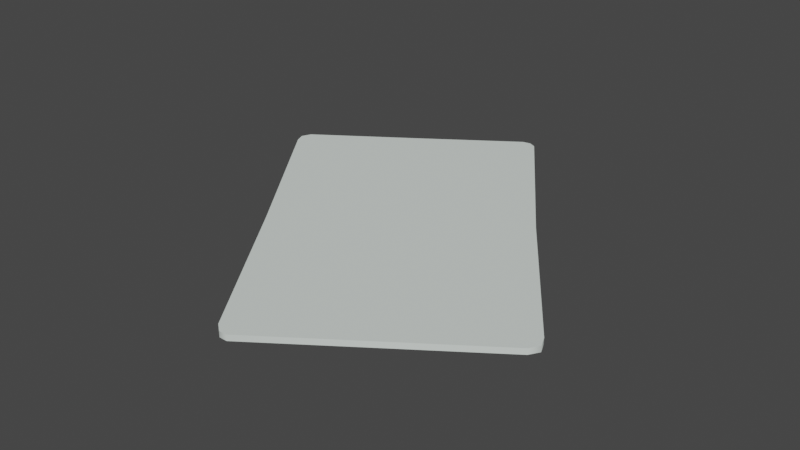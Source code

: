# Source: card.blend  (saved by Blender 2.82.7; exported with 4.5.12 LTS)
import bpy
from mathutils import Matrix  # noqa: F401  (used for matrix-valued properties, if any)

bpy.ops.wm.read_factory_settings(use_empty=True)
scene = bpy.context.scene
scene.name = 'card.qc'

# ---- collections
col_collection = bpy.data.collections.new('Collection'); scene.collection.children.link(col_collection)
col_ref = bpy.data.collections.new('ref'); scene.collection.children.link(col_ref)

# ---- materials (node trees are filled in below, after node groups)
mat_tex1_bmp = bpy.data.materials.new('tex1.bmp')
mat_tex1_bmp.use_transparent_shadow = False
mat_tex1_bmp.diffuse_color = (0.7201, 0.7841, 0.7455, 1.0)

# ---- material node trees

# ---- world
world_world = bpy.data.worlds.new('World'); scene.world = world_world
world_world.use_nodes = True; world_world.node_tree.nodes.clear()
_N = world_world.node_tree.nodes; _L = world_world.node_tree.links
n0 = _N.new('ShaderNodeOutputWorld'); n0.name = 'World Output'; n0.location = (300, 300)
n1 = _N.new('ShaderNodeBackground'); n1.name = 'Background'; n1.location = (10, 300)
n1.inputs[0].default_value = (0.05088, 0.05088, 0.05088, 1.0)
_L.new(n1.outputs[0], n0.inputs[0])
n0.is_active_output = True
world_world.color = (0.05088, 0.05088, 0.05088)
world_world.use_sun_shadow = False
world_world.sun_shadow_jitter_overblur = 0.0

# ---- meshes
me_ref = bpy.data.meshes.new('ref')
me_ref.from_pydata([(0.1808, 0.0434, 0.15), (1.541, 1.003, 0.15), (2.991, -1.027, 0.15), (0.1008, 3.123, 0.15), (0.000817, 3.173, 0.15), (-0.1092, 3.153, 0.15), (-1.379, 2.273, 0.15), (-2.669, 1.393, 0.15), (-2.729, 1.263, 0.15), (-2.679, 1.133, 0.15), (-1.219, -0.9266, 0.15), (0.2008, -2.997, 0.15), (0.3108, -3.087, 0.15), (0.4208, -3.087, 0.15), (1.731, -2.167, 0.15), (2.971, -1.297, 0.15), (3.051, -1.167, 0.15), (0.1808, 0.0434, 0.23), (2.991, -1.027, 0.23), (1.541, 1.003, 0.23), (3.051, -1.167, 0.23), (2.971, -1.297, 0.23), (1.731, -2.167, 0.23), (0.4208, -3.087, 0.23), (0.3108, -3.087, 0.23), (0.2008, -2.997, 0.23), (-1.219, -0.9266, 0.23), (-2.679, 1.133, 0.23), (-2.729, 1.263, 0.23), (-2.669, 1.393, 0.23), (-1.379, 2.273, 0.23), (-0.1092, 3.153, 0.23), (0.000817, 3.173, 0.23), (0.1008, 3.123, 0.23)], [], [(0, 1, 2), (0, 3, 1), (0, 4, 3), (0, 5, 4), (0, 6, 5), (0, 7, 6), (0, 8, 7), (0, 9, 8), (0, 10, 9), (0, 11, 10), (0, 12, 11), (0, 13, 12), (0, 14, 13), (0, 15, 14), (0, 16, 15), (0, 2, 16), (17, 18, 19), (17, 20, 18), (17, 21, 20), (17, 22, 21), (17, 23, 22), (17, 24, 23), (17, 25, 24), (17, 26, 25), (17, 27, 26), (17, 28, 27), (17, 29, 28), (17, 30, 29), (17, 31, 30), (17, 32, 31), (17, 33, 32), (17, 19, 33), (20, 2, 18), (18, 2, 19), (2, 1, 19), (19, 1, 3), (2, 20, 16), (16, 20, 15), (20, 21, 15), (15, 21, 22), (15, 22, 14), (14, 22, 13), (22, 23, 13), (13, 23, 24), (13, 24, 12), (12, 24, 11), (24, 25, 11), (11, 25, 26), (11, 26, 10), (10, 26, 9), (26, 27, 9), (9, 27, 28), (9, 28, 8), (8, 28, 7), (28, 29, 7), (7, 29, 30), (7, 30, 6), (6, 30, 5), (30, 31, 5), (5, 31, 32), (5, 32, 4), (4, 32, 3), (32, 33, 3), (3, 33, 19)])
me_ref.polygons.foreach_set('use_smooth', [True] * 64)
_k = set([(1, 2), (1, 3), (2, 16), (3, 4), (4, 5), (5, 6), (6, 7), (7, 8), (8, 9), (9, 10), (10, 11), (11, 12), (12, 13), (13, 14), (14, 15), (15, 16), (18, 19), (18, 20), (19, 33), (20, 21), (21, 22), (22, 23), (23, 24), (24, 25), (25, 26), (26, 27), (27, 28), (28, 29), (29, 30), (30, 31), (31, 32), (32, 33)])
me_ref.attributes.new('sharp_edge', 'BOOLEAN', 'EDGE').data.foreach_set('value', [ (min(e.vertices), max(e.vertices)) in _k for e in me_ref.edges])
_uv = me_ref.uv_layers.new(name='UVMap')
_uv.uv.foreach_set('vector', [0.7632, 0.5636, 0.9785, 0.5636, 0.9804, 0.2387, 0.7632, 0.5636, 0.9824, 0.8943, 0.9785, 0.5636, 0.7632, 0.5636, 0.9746, 0.908, 0.9824, 0.8943, 0.7632, 0.5636, 0.9628, 0.9139, 0.9746, 0.908, 0.7632, 0.5636, 0.7632, 0.9139, 0.9628, 0.9139, 0.7632, 0.5636, 0.5616, 0.9178, 0.7632, 0.9139, 0.7632, 0.5636, 0.544, 0.908, 0.5616, 0.9178, 0.7632, 0.5636, 0.5401, 0.8904, 0.544, 0.908, 0.7632, 0.5636, 0.5421, 0.5636, 0.5401, 0.8904, 0.7632, 0.5636, 0.5401, 0.2387, 0.5421, 0.5636, 0.7632, 0.5636, 0.544, 0.2211, 0.5401, 0.2387, 0.7632, 0.5636, 0.5577, 0.2113, 0.544, 0.2211, 0.7632, 0.5636, 0.7632, 0.2133, 0.5577, 0.2113, 0.7632, 0.5636, 0.9589, 0.2133, 0.7632, 0.2133, 0.7632, 0.5636, 0.9765, 0.2211, 0.9589, 0.2133, 0.7632, 0.5636, 0.9804, 0.2387, 0.9765, 0.2211, 0.2798, 0.5675, 0.499, 0.2427, 0.4951, 0.5675, 0.2798, 0.5675, 0.4932, 0.225, 0.499, 0.2427, 0.2798, 0.5675, 0.4755, 0.2172, 0.4932, 0.225, 0.2798, 0.5675, 0.2798, 0.2172, 0.4755, 0.2172, 0.2798, 0.5675, 0.07436, 0.2153, 0.2798, 0.2172, 0.2798, 0.5675, 0.06262, 0.225, 0.07436, 0.2153, 0.2798, 0.5675, 0.05675, 0.2427, 0.06262, 0.225, 0.2798, 0.5675, 0.05871, 0.5675, 0.05675, 0.2427, 0.2798, 0.5675, 0.05871, 0.8943, 0.05871, 0.5675, 0.2798, 0.5675, 0.06262, 0.9119, 0.05871, 0.8943, 0.2798, 0.5675, 0.07828, 0.9217, 0.06262, 0.9119, 0.2798, 0.5675, 0.2798, 0.9178, 0.07828, 0.9217, 0.2798, 0.5675, 0.4795, 0.9178, 0.2798, 0.9178, 0.2798, 0.5675, 0.4932, 0.9119, 0.4795, 0.9178, 0.2798, 0.5675, 0.499, 0.8982, 0.4932, 0.9119, 0.2798, 0.5675, 0.4951, 0.5675, 0.499, 0.8982, 0.4932, 0.225, 0.499, 0.2427, 0.499, 0.2427, 0.499, 0.2427, 0.499, 0.2427, 0.4951, 0.5675, 0.499, 0.2427, 0.4951, 0.5675, 0.4951, 0.5675, 0.4951, 0.5675, 0.4951, 0.5675, 0.499, 0.8982, 0.499, 0.2427, 0.4932, 0.225, 0.4932, 0.225, 0.4932, 0.225, 0.4932, 0.225, 0.4755, 0.2172, 0.4932, 0.225, 0.4755, 0.2172, 0.4755, 0.2172, 0.4755, 0.2172, 0.4755, 0.2172, 0.2798, 0.2172, 0.4755, 0.2172, 0.2798, 0.2172, 0.2798, 0.2172, 0.2798, 0.2172, 0.2798, 0.2172, 0.07436, 0.2153, 0.2798, 0.2172, 0.07436, 0.2153, 0.07436, 0.2153, 0.07436, 0.2153, 0.07436, 0.2153, 0.06262, 0.225, 0.07436, 0.2153, 0.06262, 0.225, 0.06262, 0.225, 0.06262, 0.225, 0.06262, 0.225, 0.05675, 0.2427, 0.06262, 0.225, 0.05675, 0.2427, 0.05675, 0.2427, 0.05675, 0.2427, 0.05675, 0.2427, 0.05871, 0.5675, 0.05675, 0.2427, 0.05871, 0.5675, 0.05871, 0.5675, 0.05871, 0.5675, 0.05871, 0.5675, 0.05871, 0.8943, 0.05871, 0.5675, 0.05871, 0.8943, 0.05871, 0.8943, 0.05871, 0.8943, 0.05871, 0.8943, 0.06262, 0.9119, 0.05871, 0.8943, 0.06262, 0.9119, 0.06262, 0.9119, 0.06262, 0.9119, 0.06262, 0.9119, 0.07828, 0.9217, 0.06262, 0.9119, 0.07828, 0.9217, 0.07828, 0.9217, 0.07828, 0.9217, 0.07828, 0.9217, 0.2798, 0.9178, 0.07828, 0.9217, 0.2798, 0.9178, 0.2798, 0.9178, 0.2798, 0.9178, 0.2798, 0.9178, 0.4795, 0.9178, 0.2798, 0.9178, 0.4795, 0.9178, 0.4795, 0.9178, 0.4795, 0.9178, 0.4795, 0.9178, 0.4932, 0.9119, 0.4795, 0.9178, 0.4932, 0.9119, 0.4932, 0.9119, 0.4932, 0.9119, 0.4932, 0.9119, 0.499, 0.8982, 0.4932, 0.9119, 0.499, 0.8982, 0.499, 0.8982, 0.499, 0.8982, 0.499, 0.8982, 0.4951, 0.5675])
me_ref.materials.append(mat_tex1_bmp)
me_ref.use_remesh_fix_poles = True
me_ref.use_remesh_preserve_attributes = False
me_ref.use_mirror_vertex_groups = False
me_ref.update()
me_ref.normals_split_custom_set([tuple(v) for v in zip(*[iter([5.408e-08, -2.706e-07, -1.0, 1.194e-07, -1.622e-07, -1.0, 2.878e-09, 0.0, -1.0, 5.408e-08, -2.706e-07, -1.0, -5.706e-08, -3.311e-07, -1.0, 1.194e-07, -1.622e-07, -1.0, 5.408e-08, -2.706e-07, -1.0, -9.3e-09, -3.258e-07, -1.0, -5.706e-08, -3.311e-07, -1.0, 5.408e-08, -2.706e-07, -1.0, 1.327e-07, -3.148e-07, -1.0, -9.3e-09, -3.258e-07, -1.0, 5.408e-08, -2.706e-07, -1.0, -5.637e-08, -4.938e-07, -1.0, 1.327e-07, -3.148e-07, -1.0, 5.408e-08, -2.706e-07, -1.0, -1.241e-07, -2.719e-07, -1.0, -5.637e-08, -4.938e-07, -1.0, 5.408e-08, -2.706e-07, -1.0, 9.453e-09, 0.0, -1.0, -1.241e-07, -2.719e-07, -1.0, 5.408e-08, -2.706e-07, -1.0, 9.345e-09, 0.0, -1.0, 9.453e-09, 0.0, -1.0, 5.408e-08, -2.706e-07, -1.0, 1.183e-07, -1.632e-07, -1.0, 9.345e-09, 0.0, -1.0, 5.408e-08, -2.706e-07, -1.0, -1.547e-07, -3.295e-07, -1.0, 1.183e-07, -1.632e-07, -1.0, 5.408e-08, -2.706e-07, -1.0, -8.849e-08, -3.228e-07, -1.0, -1.547e-07, -3.295e-07, -1.0, 5.408e-08, -2.706e-07, -1.0, 8.467e-08, -3.123e-07, -1.0, -8.849e-08, -3.228e-07, -1.0, 5.408e-08, -2.706e-07, -1.0, -6.047e-08, -4.919e-07, -1.0, 8.467e-08, -3.123e-07, -1.0, 5.408e-08, -2.706e-07, -1.0, -1.32e-07, -2.64e-07, -1.0, -6.047e-08, -4.919e-07, -1.0, 5.408e-08, -2.706e-07, -1.0, -5.145e-09, 0.0, -1.0, -1.32e-07, -2.64e-07, -1.0, 5.408e-08, -2.706e-07, -1.0, 2.878e-09, 0.0, -1.0, -5.145e-09, 0.0, -1.0, -5.22e-08, 2.686e-07, 1.0, -1.809e-08, 0.0, 1.0, -1.052e-07, 1.598e-07, 1.0, -5.22e-08, 2.686e-07, 1.0, -4.911e-08, 0.0, 1.0, -1.809e-08, 0.0, 1.0, -5.22e-08, 2.686e-07, 1.0, 8.261e-08, 2.64e-07, 1.0, -4.911e-08, 0.0, 1.0, -5.22e-08, 2.686e-07, 1.0, 4.974e-08, 4.919e-07, 1.0, 8.261e-08, 2.64e-07, 1.0, -5.22e-08, 2.686e-07, 1.0, -8.749e-08, 3.123e-07, 1.0, 4.974e-08, 4.919e-07, 1.0, -5.22e-08, 2.686e-07, 1.0, 1.924e-07, 3.228e-07, 1.0, -8.749e-08, 3.123e-07, 1.0, -5.22e-08, 2.686e-07, 1.0, 3.942e-07, 3.295e-07, 1.0, 1.924e-07, 3.228e-07, 1.0, -5.22e-08, 2.686e-07, 1.0, -1.252e-07, 1.632e-07, 1.0, 3.942e-07, 3.295e-07, 1.0, -5.22e-08, 2.686e-07, 1.0, 7.193e-08, 0.0, 1.0, -1.252e-07, 1.632e-07, 1.0, -5.22e-08, 2.686e-07, 1.0, -1.092e-08, 0.0, 1.0, 7.193e-08, 0.0, 1.0, -5.22e-08, 2.686e-07, 1.0, 8.667e-08, 2.679e-07, 1.0, -1.092e-08, 0.0, 1.0, -5.22e-08, 2.686e-07, 1.0, 4.932e-08, 4.865e-07, 1.0, 8.667e-08, 2.679e-07, 1.0, -5.22e-08, 2.686e-07, 1.0, -1.297e-07, 3.102e-07, 1.0, 4.932e-08, 4.865e-07, 1.0, -5.22e-08, 2.686e-07, 1.0, 1.28e-07, 3.21e-07, 1.0, -1.297e-07, 3.102e-07, 1.0, -5.22e-08, 2.686e-07, 1.0, 2.712e-07, 3.262e-07, 1.0, 1.28e-07, 3.21e-07, 1.0, -5.22e-08, 2.686e-07, 1.0, -1.052e-07, 1.598e-07, 1.0, 2.712e-07, 3.262e-07, 1.0, 0.9971, -0.07625, 0.0, 0.882, 0.4712, -8.418e-06, 0.8821, 0.4711, 0.0, 0.8821, 0.4711, 0.0, 0.882, 0.4712, -8.418e-06, 0.8194, 0.5732, 1.75e-10, 0.882, 0.4712, -8.418e-06, 0.8194, 0.5732, -7.921e-10, 0.8194, 0.5732, 1.75e-10, 0.8194, 0.5732, 1.75e-10, 0.8194, 0.5732, -7.921e-10, 0.667, 0.7451, -9.843e-10, 0.882, 0.4712, -8.418e-06, 0.9971, -0.07625, 0.0, 0.9971, -0.07619, -1.105e-06, 0.9971, -0.07619, -1.105e-06, 0.9971, -0.07625, 0.0, 0.7398, -0.6728, 0.0, 0.9971, -0.07625, 0.0, 0.7398, -0.6728, -1.013e-08, 0.7398, -0.6728, 0.0, 0.7398, -0.6728, 0.0, 0.7398, -0.6728, -1.013e-08, 0.5752, -0.818, 7.543e-11, 0.7398, -0.6728, 0.0, 0.5752, -0.818, 7.543e-11, 0.5751, -0.8181, -4.423e-10, 0.5751, -0.8181, -4.423e-10, 0.5752, -0.818, 7.543e-11, 0.2778, -0.9606, -2.151e-09, 0.5752, -0.818, 7.543e-11, 0.2778, -0.9606, 0.0, 0.2778, -0.9606, -2.151e-09, 0.2778, -0.9606, -2.151e-09, 0.2778, -0.9606, 0.0, -0.3611, -0.9325, 0.0, 0.2778, -0.9606, -2.151e-09, -0.3611, -0.9325, 0.0, -0.3611, -0.9325, -2.328e-09, -0.3611, -0.9325, -2.328e-09, -0.3611, -0.9325, 0.0, -0.7342, -0.6789, 0.0, -0.3611, -0.9325, 0.0, -0.7343, -0.6789, -1.195e-06, -0.7342, -0.6789, 0.0, -0.7342, -0.6789, 0.0, -0.7343, -0.6789, -1.195e-06, -0.8198, -0.5726, 6.679e-11, -0.7342, -0.6789, 0.0, -0.8198, -0.5726, 6.679e-11, -0.8199, -0.5725, 2.661e-10, -0.8199, -0.5725, 2.661e-10, -0.8198, -0.5726, 6.679e-11, -0.881, -0.4732, 0.0, -0.8198, -0.5726, 6.679e-11, -0.8809, -0.4733, -1.063e-07, -0.881, -0.4732, 0.0, -0.881, -0.4732, 0.0, -0.8809, -0.4733, -1.063e-07, -0.9987, 0.05039, 0.0, -0.881, -0.4732, 0.0, -0.9987, 0.05039, 0.0, -0.9987, 0.05037, -1.554e-09, -0.9987, 0.05037, -1.554e-09, -0.9987, 0.05039, 0.0, -0.7502, 0.6612, -1.766e-09, -0.9987, 0.05039, 0.0, -0.7502, 0.6612, -1.34e-08, -0.7502, 0.6612, -1.766e-09, -0.7502, 0.6612, -1.766e-09, -0.7502, 0.6612, -1.34e-08, -0.5689, 0.8224, 2.51e-10, -0.7502, 0.6612, -1.766e-09, -0.5689, 0.8224, 2.51e-10, -0.5689, 0.8224, 1.832e-09, -0.5689, 0.8224, 1.832e-09, -0.5689, 0.8224, 2.51e-10, -0.3734, 0.9277, 3.913e-06, -0.5689, 0.8224, 2.51e-10, -0.3734, 0.9277, 0.0, -0.3734, 0.9277, 3.913e-06, -0.3734, 0.9277, 3.913e-06, -0.3734, 0.9277, 0.0, 0.1663, 0.9861, 0.0, -0.3734, 0.9277, 3.913e-06, 0.1663, 0.9861, 0.0, 0.1663, 0.9861, -2.205e-09, 0.1663, 0.9861, -2.205e-09, 0.1663, 0.9861, 0.0, 0.667, 0.7451, -9.843e-10, 0.1663, 0.9861, 0.0, 0.667, 0.7451, 4.535e-09, 0.667, 0.7451, -9.843e-10, 0.667, 0.7451, -9.843e-10, 0.667, 0.7451, 4.535e-09, 0.8194, 0.5732, 1.75e-10])] * 3)])
arm_card_qc_skeleton = bpy.data.armatures.new('card.qc_skeleton')  # bones are not reproduced

# ---- objects
ob_card_qc_skeleton = bpy.data.objects.new('card.qc_skeleton', arm_card_qc_skeleton)
ob_ref = bpy.data.objects.new('ref', me_ref)

# ---- transforms, parenting, visibility, modifiers, constraints
ob_card_qc_skeleton.location = (0.0, 0.0, 0.0)
ob_card_qc_skeleton.show_in_front = True
ob_card_qc_skeleton.lineart.crease_threshold = 0.0
ob_ref.parent = ob_card_qc_skeleton
ob_ref.location = (0.0, 0.0, 0.0)
ob_ref.lineart.crease_threshold = 0.0
_vg = ob_ref.vertex_groups.new(name='joint1')
_vg.add([0, 1, 2, 3, 4, 5, 6, 7, 8, 9, 10, 11, 12, 13, 14, 15, 16, 17, 18, 19, 20, 21, 22, 23, 24, 25, 26, 27, 28, 29, 30, 31, 32, 33], 1.0, 'REPLACE')
_m = ob_ref.modifiers.new('Armature', 'ARMATURE')
_m.object = ob_card_qc_skeleton

# ---- collection membership
scene.collection.objects.link(ob_card_qc_skeleton)
col_ref.objects.link(ob_ref)

# ---- scene / render settings (as saved in the file)
scene.frame_start = 1; scene.frame_end = 250; scene.frame_set(0)
scene.render.engine = 'BLENDER_EEVEE_NEXT'
scene.cycles.use_denoising = False
scene.cycles.samples = 128
scene.cycles.sampling_pattern = 'TABULATED_SOBOL'
scene.cycles.use_adaptive_sampling = False
scene.cycles.use_light_tree = False
scene.view_settings.view_transform = 'Filmic'
bpy.context.view_layer.update()

# ---- added for rendering (the .blend has no active camera and no usable light): camera, sun
cam_auto = bpy.data.cameras.new('AutoCamera')
cam_auto.lens = 50.0
cam_auto.sensor_width = 36.0
cam_auto.clip_end = 1000.0
ob_auto_camera = bpy.data.objects.new('AutoCamera', cam_auto)
scene.collection.objects.link(ob_auto_camera)
ob_auto_camera.location = (8.04438, -9.41688, 6.49685)
ob_auto_camera.rotation_euler = (1.09748, -7.21219e-08, 0.694738)
scene.camera = ob_auto_camera
light_auto_sun = bpy.data.lights.new('AutoSun', 'SUN')
light_auto_sun.energy = 3.0
light_auto_sun.angle = 0.0523599
ob_auto_sun = bpy.data.objects.new('AutoSun', light_auto_sun)
scene.collection.objects.link(ob_auto_sun)
ob_auto_sun.rotation_euler = (0.872665, 0.174533, 0.523599)
bpy.context.view_layer.update()
